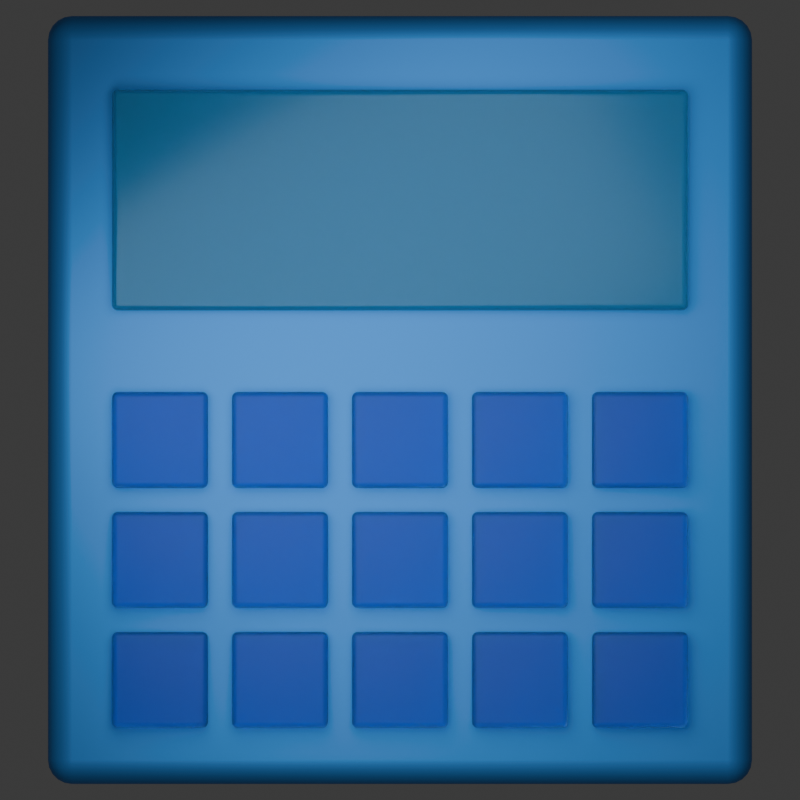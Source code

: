# Source: Icon.blend  (saved by Blender 4.5.90; exported with 4.5.12 LTS)
import bpy
from mathutils import Matrix  # noqa: F401  (used for matrix-valued properties, if any)

bpy.ops.wm.read_factory_settings(use_empty=True)
scene = bpy.context.scene
scene.name = 'Scene'

# ---- collections
col_collection = bpy.data.collections.new('Collection'); scene.collection.children.link(col_collection)

# ---- materials (node trees are filled in below, after node groups)
mat_material_001 = bpy.data.materials.new('Material.001')
mat_material_002 = bpy.data.materials.new('Material.002')
mat_material_003 = bpy.data.materials.new('Material.003')

# ---- node groups
ng_smooth_by_angle = bpy.data.node_groups.new('Smooth by Angle', 'GeometryNodeTree')
_s = ng_smooth_by_angle.interface.new_socket(name='Mesh', in_out='OUTPUT', socket_type='NodeSocketGeometry')
_s = ng_smooth_by_angle.interface.new_socket(name='Mesh', in_out='INPUT', socket_type='NodeSocketGeometry')
_s = ng_smooth_by_angle.interface.new_socket(name='Angle', in_out='INPUT', socket_type='NodeSocketFloat')
_s.subtype = 'ANGLE'
_s.default_value = 0.5236
_s.min_value = 0.0
_s.max_value = 3.142
_s.description = 'Maximum face angle for smooth edges'
_s = ng_smooth_by_angle.interface.new_socket(name='Ignore Sharpness', in_out='INPUT', socket_type='NodeSocketBool')
_s.force_non_field = True
ng_smooth_by_angle.description = 'Set the sharpness of mesh edges based on the angle between the neighboring faces'
ng_smooth_by_angle.is_modifier = True
_N = ng_smooth_by_angle.nodes; _L = ng_smooth_by_angle.links
n0 = _N.new('GeometryNodeSetShadeSmooth'); n0.name = 'Set Shade Smooth'; n0.location = (120, -80)
n0.domain = 'EDGE'
n1 = _N.new('GeometryNodeSetShadeSmooth'); n1.name = 'Set Shade Smooth.001'; n1.location = (300, -80)
n2 = _N.new('NodeGroupOutput'); n2.name = 'Group Output'; n2.location = (480, -80)
n3 = _N.new('GeometryNodeInputMeshEdgeAngle'); n3.name = 'Edge Angle'; n3.location = (-440, -240)
n4 = _N.new('NodeGroupInput'); n4.name = 'Group Input'; n4.location = (-80, -80)
n5 = _N.new('GeometryNodeInputEdgeSmooth'); n5.name = 'Is Edge Smooth'; n5.location = (-260, -120)
n6 = _N.new('GeometryNodeInputShadeSmooth'); n6.name = 'Is Shade Smooth'; n6.location = (-440, -397)
n7 = _N.new('FunctionNodeCompare'); n7.name = 'Compare'; n7.location = (-260, -260)
n7.operation = 'LESS_EQUAL'
n7.inputs[6].default_value = (0.0, 0.0, 0.0, 0.0)
n7.inputs[7].default_value = (0.0, 0.0, 0.0, 0.0)
n8 = _N.new('FunctionNodeBooleanMath'); n8.name = 'Boolean Math.001'; n8.location = (-80, -260)
n9 = _N.new('NodeGroupInput'); n9.name = 'Group Input.001'; n9.location = (-440, -329)
n10 = _N.new('NodeGroupInput'); n10.name = 'Group Input.002'; n10.location = (-259, -189)
n11 = _N.new('FunctionNodeBooleanMath'); n11.name = 'Boolean Math'; n11.location = (-80, -149)
n11.operation = 'OR'
n12 = _N.new('FunctionNodeBooleanMath'); n12.name = 'Boolean Math.002'; n12.location = (-260, -380)
n12.operation = 'OR'
n13 = _N.new('NodeGroupInput'); n13.name = 'Group Input.003'; n13.location = (-440, -460)
_L.new(n3.outputs[0], n7.inputs[0])
_L.new(n1.outputs[0], n2.inputs[0])
_L.new(n9.outputs[1], n7.inputs[1])
_L.new(n7.outputs[0], n8.inputs[0])
_L.new(n4.outputs[0], n0.inputs[0])
_L.new(n0.outputs[0], n1.inputs[0])
_L.new(n8.outputs[0], n0.inputs[2])
_L.new(n10.outputs[2], n11.inputs[1])
_L.new(n5.outputs[0], n11.inputs[0])
_L.new(n11.outputs[0], n0.inputs[1])
_L.new(n13.outputs[2], n12.inputs[1])
_L.new(n6.outputs[0], n12.inputs[0])
_L.new(n12.outputs[0], n8.inputs[1])
n2.is_active_output = True

# ---- material node trees
mat_material_001.use_nodes = True; mat_material_001.node_tree.nodes.clear()
_N = mat_material_001.node_tree.nodes; _L = mat_material_001.node_tree.links
n0 = _N.new('ShaderNodeBsdfPrincipled'); n0.name = 'Principled BSDF'; n0.location = (-200, 100)
n0.inputs[0].default_value = (0.04231, 0.2874, 0.7991, 1.0)
n0.inputs[1].default_value = 0.4955
n1 = _N.new('ShaderNodeOutputMaterial'); n1.name = 'Material Output'; n1.location = (200, 100)
_L.new(n0.outputs[0], n1.inputs[0])
n1.is_active_output = True
mat_material_002.use_nodes = True; mat_material_002.node_tree.nodes.clear()
_N = mat_material_002.node_tree.nodes; _L = mat_material_002.node_tree.links
n0 = _N.new('ShaderNodeOutputMaterial'); n0.name = 'Material Output'; n0.location = (200, 100)
n1 = _N.new('ShaderNodeBsdfPrincipled'); n1.name = 'Principled BSDF'; n1.location = (-317, 102)
n1.inputs[0].default_value = (0.0, 0.3467, 0.5029, 1.0)
n1.inputs[1].default_value = 0.05227
n1.inputs[2].default_value = 0.2159
n1.inputs[4].default_value = 0.5455
n1.inputs[18].default_value = 0.7227
_L.new(n1.outputs[0], n0.inputs[0])
n0.is_active_output = True
mat_material_003.use_nodes = True; mat_material_003.node_tree.nodes.clear()
_N = mat_material_003.node_tree.nodes; _L = mat_material_003.node_tree.links
n0 = _N.new('ShaderNodeBsdfPrincipled'); n0.name = 'Principled BSDF'; n0.location = (-155, 72)
n0.inputs[0].default_value = (0.0, 0.3278, 0.7991, 1.0)
n0.inputs[2].default_value = 0.5591
n0.inputs[4].default_value = 0.7045
n0.inputs[18].default_value = 1.0
n1 = _N.new('ShaderNodeOutputMaterial'); n1.name = 'Material Output'; n1.location = (200, 100)
_L.new(n0.outputs[0], n1.inputs[0])
n1.is_active_output = True

# ---- world
world_world = bpy.data.worlds.new('World'); scene.world = world_world
world_world.use_nodes = True; world_world.node_tree.nodes.clear()
_N = world_world.node_tree.nodes; _L = world_world.node_tree.links
n0 = _N.new('ShaderNodeOutputWorld'); n0.name = 'World Output'; n0.location = (200, 100)
n1 = _N.new('ShaderNodeBackground'); n1.name = 'Background'; n1.location = (-200, 100)
n1.inputs[0].default_value = (0.05088, 0.05088, 0.05088, 1.0)
_L.new(n1.outputs[0], n0.inputs[0])
n0.is_active_output = True
world_world.color = (0.05088, 0.05088, 0.05088)
world_world.sun_shadow_jitter_overblur = 0.0

# ---- cameras
cam_camera = bpy.data.cameras.new('Camera')
cam_camera.type = 'ORTHO'
cam_camera.ortho_scale = 10.0

# ---- lights
light_area = bpy.data.lights.new('Area', 'AREA')
light_area.energy = 1040.0
light_area.size = 12.22
light_area.size_y = 1.0

# ---- meshes
me_cube_001 = bpy.data.meshes.new('Cube.001')
me_cube_001.from_pydata([(-4.4, -4.8, -0.5), (-4.4, -4.8, 0.5), (-4.4, 4.8, -0.5), (-4.4, 4.8, 0.5), (4.4, -4.8, -0.5), (4.4, -4.8, 0.5), (4.4, 4.8, -0.5), (4.4, 4.8, 0.5)], [], [(0, 1, 3, 2), (2, 3, 7, 6), (6, 7, 5, 4), (4, 5, 1, 0), (2, 6, 4, 0), (7, 3, 1, 5)])
me_cube_001.polygons.foreach_set('use_smooth', [True] * 6)
_uv = me_cube_001.uv_layers.new(name='UVMap')
_uv.uv.foreach_set('vector', [0.375, 0.0, 0.625, 0.0, 0.625, 0.25, 0.375, 0.25, 0.375, 0.25, 0.625, 0.25, 0.625, 0.5, 0.375, 0.5, 0.375, 0.5, 0.625, 0.5, 0.625, 0.75, 0.375, 0.75, 0.375, 0.75, 0.625, 0.75, 0.625, 1.0, 0.375, 1.0, 0.125, 0.5, 0.375, 0.5, 0.375, 0.75, 0.125, 0.75, 0.625, 0.5, 0.875, 0.5, 0.875, 0.75, 0.625, 0.75])
me_cube_001.materials.append(mat_material_001)
me_cube_001.update()
me_cube_002 = bpy.data.meshes.new('Cube.002')
me_cube_002.from_pydata([(-0.6, -4.1, -0.375), (-0.6, -4.1, -0.225), (-0.6, -2.9, -0.375), (-0.6, -2.9, -0.225), (0.6, -4.1, -0.375), (0.6, -4.1, -0.225), (0.6, -2.9, -0.375), (0.6, -2.9, -0.225), (0.9, -4.1, -0.375), (0.9, -4.1, -0.225), (0.9, -2.9, -0.375), (0.9, -2.9, -0.225), (2.1, -4.1, -0.375), (2.1, -4.1, -0.225), (2.1, -2.9, -0.375), (2.1, -2.9, -0.225), (2.4, -4.1, -0.375), (2.4, -4.1, -0.225), (2.4, -2.9, -0.375), (2.4, -2.9, -0.225), (3.6, -4.1, -0.375), (3.6, -4.1, -0.225), (3.6, -2.9, -0.375), (3.6, -2.9, -0.225), (-2.1, -4.1, -0.375), (-2.1, -4.1, -0.225), (-2.1, -2.9, -0.375), (-2.1, -2.9, -0.225), (-0.9, -4.1, -0.375), (-0.9, -4.1, -0.225), (-0.9, -2.9, -0.375), (-0.9, -2.9, -0.225), (-3.6, -4.1, -0.375), (-3.6, -4.1, -0.225), (-3.6, -2.9, -0.375), (-3.6, -2.9, -0.225), (-2.4, -4.1, -0.375), (-2.4, -4.1, -0.225), (-2.4, -2.9, -0.375), (-2.4, -2.9, -0.225), (-0.6, -2.6, -0.375), (-0.6, -2.6, -0.225), (-0.6, -1.4, -0.375), (-0.6, -1.4, -0.225), (0.6, -2.6, -0.375), (0.6, -2.6, -0.225), (0.6, -1.4, -0.375), (0.6, -1.4, -0.225), (0.9, -2.6, -0.375), (0.9, -2.6, -0.225), (0.9, -1.4, -0.375), (0.9, -1.4, -0.225), (2.1, -2.6, -0.375), (2.1, -2.6, -0.225), (2.1, -1.4, -0.375), (2.1, -1.4, -0.225), (2.4, -2.6, -0.375), (2.4, -2.6, -0.225), (2.4, -1.4, -0.375), (2.4, -1.4, -0.225), (3.6, -2.6, -0.375), (3.6, -2.6, -0.225), (3.6, -1.4, -0.375), (3.6, -1.4, -0.225), (-2.1, -2.6, -0.375), (-2.1, -2.6, -0.225), (-2.1, -1.4, -0.375), (-2.1, -1.4, -0.225), (-0.9, -2.6, -0.375), (-0.9, -2.6, -0.225), (-0.9, -1.4, -0.375), (-0.9, -1.4, -0.225), (-3.6, -2.6, -0.375), (-3.6, -2.6, -0.225), (-3.6, -1.4, -0.375), (-3.6, -1.4, -0.225), (-2.4, -2.6, -0.375), (-2.4, -2.6, -0.225), (-2.4, -1.4, -0.375), (-2.4, -1.4, -0.225), (-0.6, -1.1, -0.375), (-0.6, -1.1, -0.225), (-0.6, 0.1, -0.375), (-0.6, 0.1, -0.225), (0.6, -1.1, -0.375), (0.6, -1.1, -0.225), (0.6, 0.1, -0.375), (0.6, 0.1, -0.225), (0.9, -1.1, -0.375), (0.9, -1.1, -0.225), (0.9, 0.1, -0.375), (0.9, 0.1, -0.225), (2.1, -1.1, -0.375), (2.1, -1.1, -0.225), (2.1, 0.1, -0.375), (2.1, 0.1, -0.225), (2.4, -1.1, -0.375), (2.4, -1.1, -0.225), (2.4, 0.1, -0.375), (2.4, 0.1, -0.225), (3.6, -1.1, -0.375), (3.6, -1.1, -0.225), (3.6, 0.1, -0.375), (3.6, 0.1, -0.225), (-2.1, -1.1, -0.375), (-2.1, -1.1, -0.225), (-2.1, 0.1, -0.375), (-2.1, 0.1, -0.225), (-0.9, -1.1, -0.375), (-0.9, -1.1, -0.225), (-0.9, 0.1, -0.375), (-0.9, 0.1, -0.225), (-3.6, -1.1, -0.375), (-3.6, -1.1, -0.225), (-3.6, 0.1, -0.375), (-3.6, 0.1, -0.225), (-2.4, -1.1, -0.375), (-2.4, -1.1, -0.225), (-2.4, 0.1, -0.375), (-2.4, 0.1, -0.225), (-3.6, 1.12, -0.375), (-3.6, 1.12, -0.225), (-3.6, 3.88, -0.375), (-3.6, 3.88, -0.225), (3.6, 1.12, -0.375), (3.6, 1.12, -0.225), (3.6, 3.88, -0.375), (3.6, 3.88, -0.225)], [], [(0, 1, 3, 2), (2, 3, 7, 6), (6, 7, 5, 4), (4, 5, 1, 0), (2, 6, 4, 0), (7, 3, 1, 5), (8, 9, 11, 10), (10, 11, 15, 14), (14, 15, 13, 12), (12, 13, 9, 8), (10, 14, 12, 8), (15, 11, 9, 13), (16, 17, 19, 18), (18, 19, 23, 22), (22, 23, 21, 20), (20, 21, 17, 16), (18, 22, 20, 16), (23, 19, 17, 21), (24, 25, 27, 26), (26, 27, 31, 30), (30, 31, 29, 28), (28, 29, 25, 24), (26, 30, 28, 24), (31, 27, 25, 29), (32, 33, 35, 34), (34, 35, 39, 38), (38, 39, 37, 36), (36, 37, 33, 32), (34, 38, 36, 32), (39, 35, 33, 37), (40, 41, 43, 42), (42, 43, 47, 46), (46, 47, 45, 44), (44, 45, 41, 40), (42, 46, 44, 40), (47, 43, 41, 45), (48, 49, 51, 50), (50, 51, 55, 54), (54, 55, 53, 52), (52, 53, 49, 48), (50, 54, 52, 48), (55, 51, 49, 53), (56, 57, 59, 58), (58, 59, 63, 62), (62, 63, 61, 60), (60, 61, 57, 56), (58, 62, 60, 56), (63, 59, 57, 61), (64, 65, 67, 66), (66, 67, 71, 70), (70, 71, 69, 68), (68, 69, 65, 64), (66, 70, 68, 64), (71, 67, 65, 69), (72, 73, 75, 74), (74, 75, 79, 78), (78, 79, 77, 76), (76, 77, 73, 72), (74, 78, 76, 72), (79, 75, 73, 77), (80, 81, 83, 82), (82, 83, 87, 86), (86, 87, 85, 84), (84, 85, 81, 80), (82, 86, 84, 80), (87, 83, 81, 85), (88, 89, 91, 90), (90, 91, 95, 94), (94, 95, 93, 92), (92, 93, 89, 88), (90, 94, 92, 88), (95, 91, 89, 93), (96, 97, 99, 98), (98, 99, 103, 102), (102, 103, 101, 100), (100, 101, 97, 96), (98, 102, 100, 96), (103, 99, 97, 101), (104, 105, 107, 106), (106, 107, 111, 110), (110, 111, 109, 108), (108, 109, 105, 104), (106, 110, 108, 104), (111, 107, 105, 109), (112, 113, 115, 114), (114, 115, 119, 118), (118, 119, 117, 116), (116, 117, 113, 112), (114, 118, 116, 112), (119, 115, 113, 117), (120, 121, 123, 122), (122, 123, 127, 126), (126, 127, 125, 124), (124, 125, 121, 120), (122, 126, 124, 120), (127, 123, 121, 125)])
me_cube_002.polygons.foreach_set('use_smooth', [True] * 96)
me_cube_002.polygons.foreach_set('material_index', [1, 1, 1, 1, 1, 1, 1, 1, 1, 1, 1, 1, 1, 1, 1, 1, 1, 1, 1, 1, 1, 1, 1, 1, 1, 1, 1, 1, 1, 1, 1, 1, 1, 1, 1, 1, 1, 1, 1, 1, 1, 1, 1, 1, 1, 1, 1, 1, 1, 1, 1, 1, 1, 1, 1, 1, 1, 1, 1, 1, 1, 1, 1, 1, 1, 1, 1, 1, 1, 1, 1, 1, 1, 1, 1, 1, 1, 1, 1, 1, 1, 1, 1, 1, 1, 1, 1, 1, 1, 1, 0, 0, 0, 0, 0, 0])
_uv = me_cube_002.uv_layers.new(name='UVMap')
_uv.uv.foreach_set('vector', [0.375, 0.0, 0.625, 0.0, 0.625, 0.25, 0.375, 0.25, 0.375, 0.25, 0.625, 0.25, 0.625, 0.5, 0.375, 0.5, 0.375, 0.5, 0.625, 0.5, 0.625, 0.75, 0.375, 0.75, 0.375, 0.75, 0.625, 0.75, 0.625, 1.0, 0.375, 1.0, 0.125, 0.5, 0.375, 0.5, 0.375, 0.75, 0.125, 0.75, 0.625, 0.5, 0.875, 0.5, 0.875, 0.75, 0.625, 0.75, 0.375, 0.0, 0.625, 0.0, 0.625, 0.25, 0.375, 0.25, 0.375, 0.25, 0.625, 0.25, 0.625, 0.5, 0.375, 0.5, 0.375, 0.5, 0.625, 0.5, 0.625, 0.75, 0.375, 0.75, 0.375, 0.75, 0.625, 0.75, 0.625, 1.0, 0.375, 1.0, 0.125, 0.5, 0.375, 0.5, 0.375, 0.75, 0.125, 0.75, 0.625, 0.5, 0.875, 0.5, 0.875, 0.75, 0.625, 0.75, 0.375, 0.0, 0.625, 0.0, 0.625, 0.25, 0.375, 0.25, 0.375, 0.25, 0.625, 0.25, 0.625, 0.5, 0.375, 0.5, 0.375, 0.5, 0.625, 0.5, 0.625, 0.75, 0.375, 0.75, 0.375, 0.75, 0.625, 0.75, 0.625, 1.0, 0.375, 1.0, 0.125, 0.5, 0.375, 0.5, 0.375, 0.75, 0.125, 0.75, 0.625, 0.5, 0.875, 0.5, 0.875, 0.75, 0.625, 0.75, 0.375, 0.0, 0.625, 0.0, 0.625, 0.25, 0.375, 0.25, 0.375, 0.25, 0.625, 0.25, 0.625, 0.5, 0.375, 0.5, 0.375, 0.5, 0.625, 0.5, 0.625, 0.75, 0.375, 0.75, 0.375, 0.75, 0.625, 0.75, 0.625, 1.0, 0.375, 1.0, 0.125, 0.5, 0.375, 0.5, 0.375, 0.75, 0.125, 0.75, 0.625, 0.5, 0.875, 0.5, 0.875, 0.75, 0.625, 0.75, 0.375, 0.0, 0.625, 0.0, 0.625, 0.25, 0.375, 0.25, 0.375, 0.25, 0.625, 0.25, 0.625, 0.5, 0.375, 0.5, 0.375, 0.5, 0.625, 0.5, 0.625, 0.75, 0.375, 0.75, 0.375, 0.75, 0.625, 0.75, 0.625, 1.0, 0.375, 1.0, 0.125, 0.5, 0.375, 0.5, 0.375, 0.75, 0.125, 0.75, 0.625, 0.5, 0.875, 0.5, 0.875, 0.75, 0.625, 0.75, 0.375, 0.0, 0.625, 0.0, 0.625, 0.25, 0.375, 0.25, 0.375, 0.25, 0.625, 0.25, 0.625, 0.5, 0.375, 0.5, 0.375, 0.5, 0.625, 0.5, 0.625, 0.75, 0.375, 0.75, 0.375, 0.75, 0.625, 0.75, 0.625, 1.0, 0.375, 1.0, 0.125, 0.5, 0.375, 0.5, 0.375, 0.75, 0.125, 0.75, 0.625, 0.5, 0.875, 0.5, 0.875, 0.75, 0.625, 0.75, 0.375, 0.0, 0.625, 0.0, 0.625, 0.25, 0.375, 0.25, 0.375, 0.25, 0.625, 0.25, 0.625, 0.5, 0.375, 0.5, 0.375, 0.5, 0.625, 0.5, 0.625, 0.75, 0.375, 0.75, 0.375, 0.75, 0.625, 0.75, 0.625, 1.0, 0.375, 1.0, 0.125, 0.5, 0.375, 0.5, 0.375, 0.75, 0.125, 0.75, 0.625, 0.5, 0.875, 0.5, 0.875, 0.75, 0.625, 0.75, 0.375, 0.0, 0.625, 0.0, 0.625, 0.25, 0.375, 0.25, 0.375, 0.25, 0.625, 0.25, 0.625, 0.5, 0.375, 0.5, 0.375, 0.5, 0.625, 0.5, 0.625, 0.75, 0.375, 0.75, 0.375, 0.75, 0.625, 0.75, 0.625, 1.0, 0.375, 1.0, 0.125, 0.5, 0.375, 0.5, 0.375, 0.75, 0.125, 0.75, 0.625, 0.5, 0.875, 0.5, 0.875, 0.75, 0.625, 0.75, 0.375, 0.0, 0.625, 0.0, 0.625, 0.25, 0.375, 0.25, 0.375, 0.25, 0.625, 0.25, 0.625, 0.5, 0.375, 0.5, 0.375, 0.5, 0.625, 0.5, 0.625, 0.75, 0.375, 0.75, 0.375, 0.75, 0.625, 0.75, 0.625, 1.0, 0.375, 1.0, 0.125, 0.5, 0.375, 0.5, 0.375, 0.75, 0.125, 0.75, 0.625, 0.5, 0.875, 0.5, 0.875, 0.75, 0.625, 0.75, 0.375, 0.0, 0.625, 0.0, 0.625, 0.25, 0.375, 0.25, 0.375, 0.25, 0.625, 0.25, 0.625, 0.5, 0.375, 0.5, 0.375, 0.5, 0.625, 0.5, 0.625, 0.75, 0.375, 0.75, 0.375, 0.75, 0.625, 0.75, 0.625, 1.0, 0.375, 1.0, 0.125, 0.5, 0.375, 0.5, 0.375, 0.75, 0.125, 0.75, 0.625, 0.5, 0.875, 0.5, 0.875, 0.75, 0.625, 0.75, 0.375, 0.0, 0.625, 0.0, 0.625, 0.25, 0.375, 0.25, 0.375, 0.25, 0.625, 0.25, 0.625, 0.5, 0.375, 0.5, 0.375, 0.5, 0.625, 0.5, 0.625, 0.75, 0.375, 0.75, 0.375, 0.75, 0.625, 0.75, 0.625, 1.0, 0.375, 1.0, 0.125, 0.5, 0.375, 0.5, 0.375, 0.75, 0.125, 0.75, 0.625, 0.5, 0.875, 0.5, 0.875, 0.75, 0.625, 0.75, 0.375, 0.0, 0.625, 0.0, 0.625, 0.25, 0.375, 0.25, 0.375, 0.25, 0.625, 0.25, 0.625, 0.5, 0.375, 0.5, 0.375, 0.5, 0.625, 0.5, 0.625, 0.75, 0.375, 0.75, 0.375, 0.75, 0.625, 0.75, 0.625, 1.0, 0.375, 1.0, 0.125, 0.5, 0.375, 0.5, 0.375, 0.75, 0.125, 0.75, 0.625, 0.5, 0.875, 0.5, 0.875, 0.75, 0.625, 0.75, 0.375, 0.0, 0.625, 0.0, 0.625, 0.25, 0.375, 0.25, 0.375, 0.25, 0.625, 0.25, 0.625, 0.5, 0.375, 0.5, 0.375, 0.5, 0.625, 0.5, 0.625, 0.75, 0.375, 0.75, 0.375, 0.75, 0.625, 0.75, 0.625, 1.0, 0.375, 1.0, 0.125, 0.5, 0.375, 0.5, 0.375, 0.75, 0.125, 0.75, 0.625, 0.5, 0.875, 0.5, 0.875, 0.75, 0.625, 0.75, 0.375, 0.0, 0.625, 0.0, 0.625, 0.25, 0.375, 0.25, 0.375, 0.25, 0.625, 0.25, 0.625, 0.5, 0.375, 0.5, 0.375, 0.5, 0.625, 0.5, 0.625, 0.75, 0.375, 0.75, 0.375, 0.75, 0.625, 0.75, 0.625, 1.0, 0.375, 1.0, 0.125, 0.5, 0.375, 0.5, 0.375, 0.75, 0.125, 0.75, 0.625, 0.5, 0.875, 0.5, 0.875, 0.75, 0.625, 0.75, 0.375, 0.0, 0.625, 0.0, 0.625, 0.25, 0.375, 0.25, 0.375, 0.25, 0.625, 0.25, 0.625, 0.5, 0.375, 0.5, 0.375, 0.5, 0.625, 0.5, 0.625, 0.75, 0.375, 0.75, 0.375, 0.75, 0.625, 0.75, 0.625, 1.0, 0.375, 1.0, 0.125, 0.5, 0.375, 0.5, 0.375, 0.75, 0.125, 0.75, 0.625, 0.5, 0.875, 0.5, 0.875, 0.75, 0.625, 0.75, 0.375, 0.0, 0.625, 0.0, 0.625, 0.25, 0.375, 0.25, 0.375, 0.25, 0.625, 0.25, 0.625, 0.5, 0.375, 0.5, 0.375, 0.5, 0.625, 0.5, 0.625, 0.75, 0.375, 0.75, 0.375, 0.75, 0.625, 0.75, 0.625, 1.0, 0.375, 1.0, 0.125, 0.5, 0.375, 0.5, 0.375, 0.75, 0.125, 0.75, 0.625, 0.5, 0.875, 0.5, 0.875, 0.75, 0.625, 0.75])
me_cube_002.materials.append(mat_material_002)
me_cube_002.materials.append(mat_material_003)
me_cube_002.update()

# ---- objects
ob_cube = bpy.data.objects.new('Cube', me_cube_001)
ob_cube_001 = bpy.data.objects.new('Cube.001', me_cube_002)
ob_camera = bpy.data.objects.new('Camera', cam_camera)
ob_area = bpy.data.objects.new('Area', light_area)

# ---- transforms, parenting, visibility, modifiers, constraints
ob_cube.location = (0.0, 0.0, 0.0)
_m = ob_cube.modifiers.new('Bevel', 'BEVEL')
_m.width = 0.3
_m.width_pct = 0.3
_m.segments = 5
_m = ob_cube.modifiers.new('Smooth by Angle', 'NODES')
_m.node_group = ng_smooth_by_angle
_m.use_pin_to_last = True
_m.show_group_selector = False
ob_cube_001.location = (0.0, 0.0, 0.9587)
_m = ob_cube_001.modifiers.new('Bevel', 'BEVEL')
_m.width = 0.11
_m.width_pct = 0.11
_m.segments = 5
_m = ob_cube_001.modifiers.new('Smooth by Angle', 'NODES')
_m.node_group = ng_smooth_by_angle
_m.use_pin_to_last = True
_m.show_group_selector = False
ob_camera.location = (0.0, 0.0, 28.48)
ob_area.location = (0.2751, 0.3247, 10.0)
ob_area.rotation_euler = (-0.7346, -0.3803, 0.7331)

# ---- collection membership
col_collection.objects.link(ob_cube)
col_collection.objects.link(ob_cube_001)
col_collection.objects.link(ob_camera)
col_collection.objects.link(ob_area)

# ---- scene / render settings (as saved in the file)
scene.camera = ob_camera
scene.frame_start = 1; scene.frame_end = 250; scene.frame_set(1)
scene.render.engine = 'CYCLES'
scene.render.resolution_x = 512
scene.render.resolution_y = 512
scene.render.film_transparent = True
bpy.context.view_layer.update()
